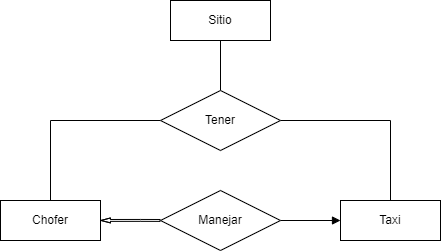

The diagram above was exported from draw.io. Its source (the exported page's mxGraphModel, read from the mxfile embedded in the PNG):
<mxGraphModel dx="1036" dy="614" grid="1" gridSize="10" guides="1" tooltips="1" connect="1" arrows="1" fold="1" page="1" pageScale="1" pageWidth="827" pageHeight="1169" math="0" shadow="0">
  <root>
    <mxCell id="0" />
    <mxCell id="1" parent="0" />
    <mxCell id="4rEzyk4P2myvU1AB4oEi-1" value="Chofer" style="whiteSpace=wrap;html=1;align=center;" vertex="1" parent="1">
      <mxGeometry x="220" y="240" width="100" height="40" as="geometry" />
    </mxCell>
    <mxCell id="4rEzyk4P2myvU1AB4oEi-2" style="edgeStyle=orthogonalEdgeStyle;rounded=0;orthogonalLoop=1;jettySize=auto;html=1;exitX=0.5;exitY=1;exitDx=0;exitDy=0;entryX=0.5;entryY=0;entryDx=0;entryDy=0;endArrow=none;endFill=0;" edge="1" parent="1" source="4rEzyk4P2myvU1AB4oEi-3" target="4rEzyk4P2myvU1AB4oEi-6">
      <mxGeometry relative="1" as="geometry" />
    </mxCell>
    <mxCell id="4rEzyk4P2myvU1AB4oEi-3" value="Sitio" style="whiteSpace=wrap;html=1;align=center;" vertex="1" parent="1">
      <mxGeometry x="390" y="40" width="100" height="40" as="geometry" />
    </mxCell>
    <mxCell id="4rEzyk4P2myvU1AB4oEi-4" style="edgeStyle=orthogonalEdgeStyle;rounded=0;orthogonalLoop=1;jettySize=auto;html=1;exitX=1;exitY=0.5;exitDx=0;exitDy=0;endArrow=none;endFill=0;" edge="1" parent="1" source="4rEzyk4P2myvU1AB4oEi-6" target="4rEzyk4P2myvU1AB4oEi-7">
      <mxGeometry relative="1" as="geometry" />
    </mxCell>
    <mxCell id="4rEzyk4P2myvU1AB4oEi-5" style="edgeStyle=orthogonalEdgeStyle;rounded=0;orthogonalLoop=1;jettySize=auto;html=1;exitX=0;exitY=0.5;exitDx=0;exitDy=0;entryX=0.5;entryY=0;entryDx=0;entryDy=0;endArrow=none;endFill=0;" edge="1" parent="1" source="4rEzyk4P2myvU1AB4oEi-6" target="4rEzyk4P2myvU1AB4oEi-1">
      <mxGeometry relative="1" as="geometry" />
    </mxCell>
    <mxCell id="4rEzyk4P2myvU1AB4oEi-6" value="Tener" style="shape=rhombus;perimeter=rhombusPerimeter;whiteSpace=wrap;html=1;align=center;" vertex="1" parent="1">
      <mxGeometry x="380" y="130" width="120" height="60" as="geometry" />
    </mxCell>
    <mxCell id="4rEzyk4P2myvU1AB4oEi-7" value="Taxi" style="whiteSpace=wrap;html=1;align=center;" vertex="1" parent="1">
      <mxGeometry x="560" y="240" width="100" height="40" as="geometry" />
    </mxCell>
    <mxCell id="4rEzyk4P2myvU1AB4oEi-8" style="edgeStyle=orthogonalEdgeStyle;rounded=0;orthogonalLoop=1;jettySize=auto;html=1;exitX=1;exitY=0.5;exitDx=0;exitDy=0;entryX=0;entryY=0.5;entryDx=0;entryDy=0;endArrow=block;endFill=1;" edge="1" parent="1" source="4rEzyk4P2myvU1AB4oEi-10" target="4rEzyk4P2myvU1AB4oEi-7">
      <mxGeometry relative="1" as="geometry" />
    </mxCell>
    <mxCell id="4rEzyk4P2myvU1AB4oEi-9" style="edgeStyle=orthogonalEdgeStyle;rounded=0;orthogonalLoop=1;jettySize=auto;html=1;exitX=0;exitY=0.5;exitDx=0;exitDy=0;endArrow=block;endFill=1;shape=flexArrow;endWidth=2.022408788739428;endSize=2.8245810055865923;width=1.8994413407821231;" edge="1" parent="1">
      <mxGeometry relative="1" as="geometry">
        <mxPoint x="380" y="259.94" as="sourcePoint" />
        <mxPoint x="320" y="259.9455865921788" as="targetPoint" />
        <Array as="points">
          <mxPoint x="360" y="259.94" />
          <mxPoint x="360" y="259.94" />
        </Array>
      </mxGeometry>
    </mxCell>
    <mxCell id="4rEzyk4P2myvU1AB4oEi-10" value="Manejar" style="shape=rhombus;perimeter=rhombusPerimeter;whiteSpace=wrap;html=1;align=center;" vertex="1" parent="1">
      <mxGeometry x="380" y="230" width="120" height="60" as="geometry" />
    </mxCell>
  </root>
</mxGraphModel>